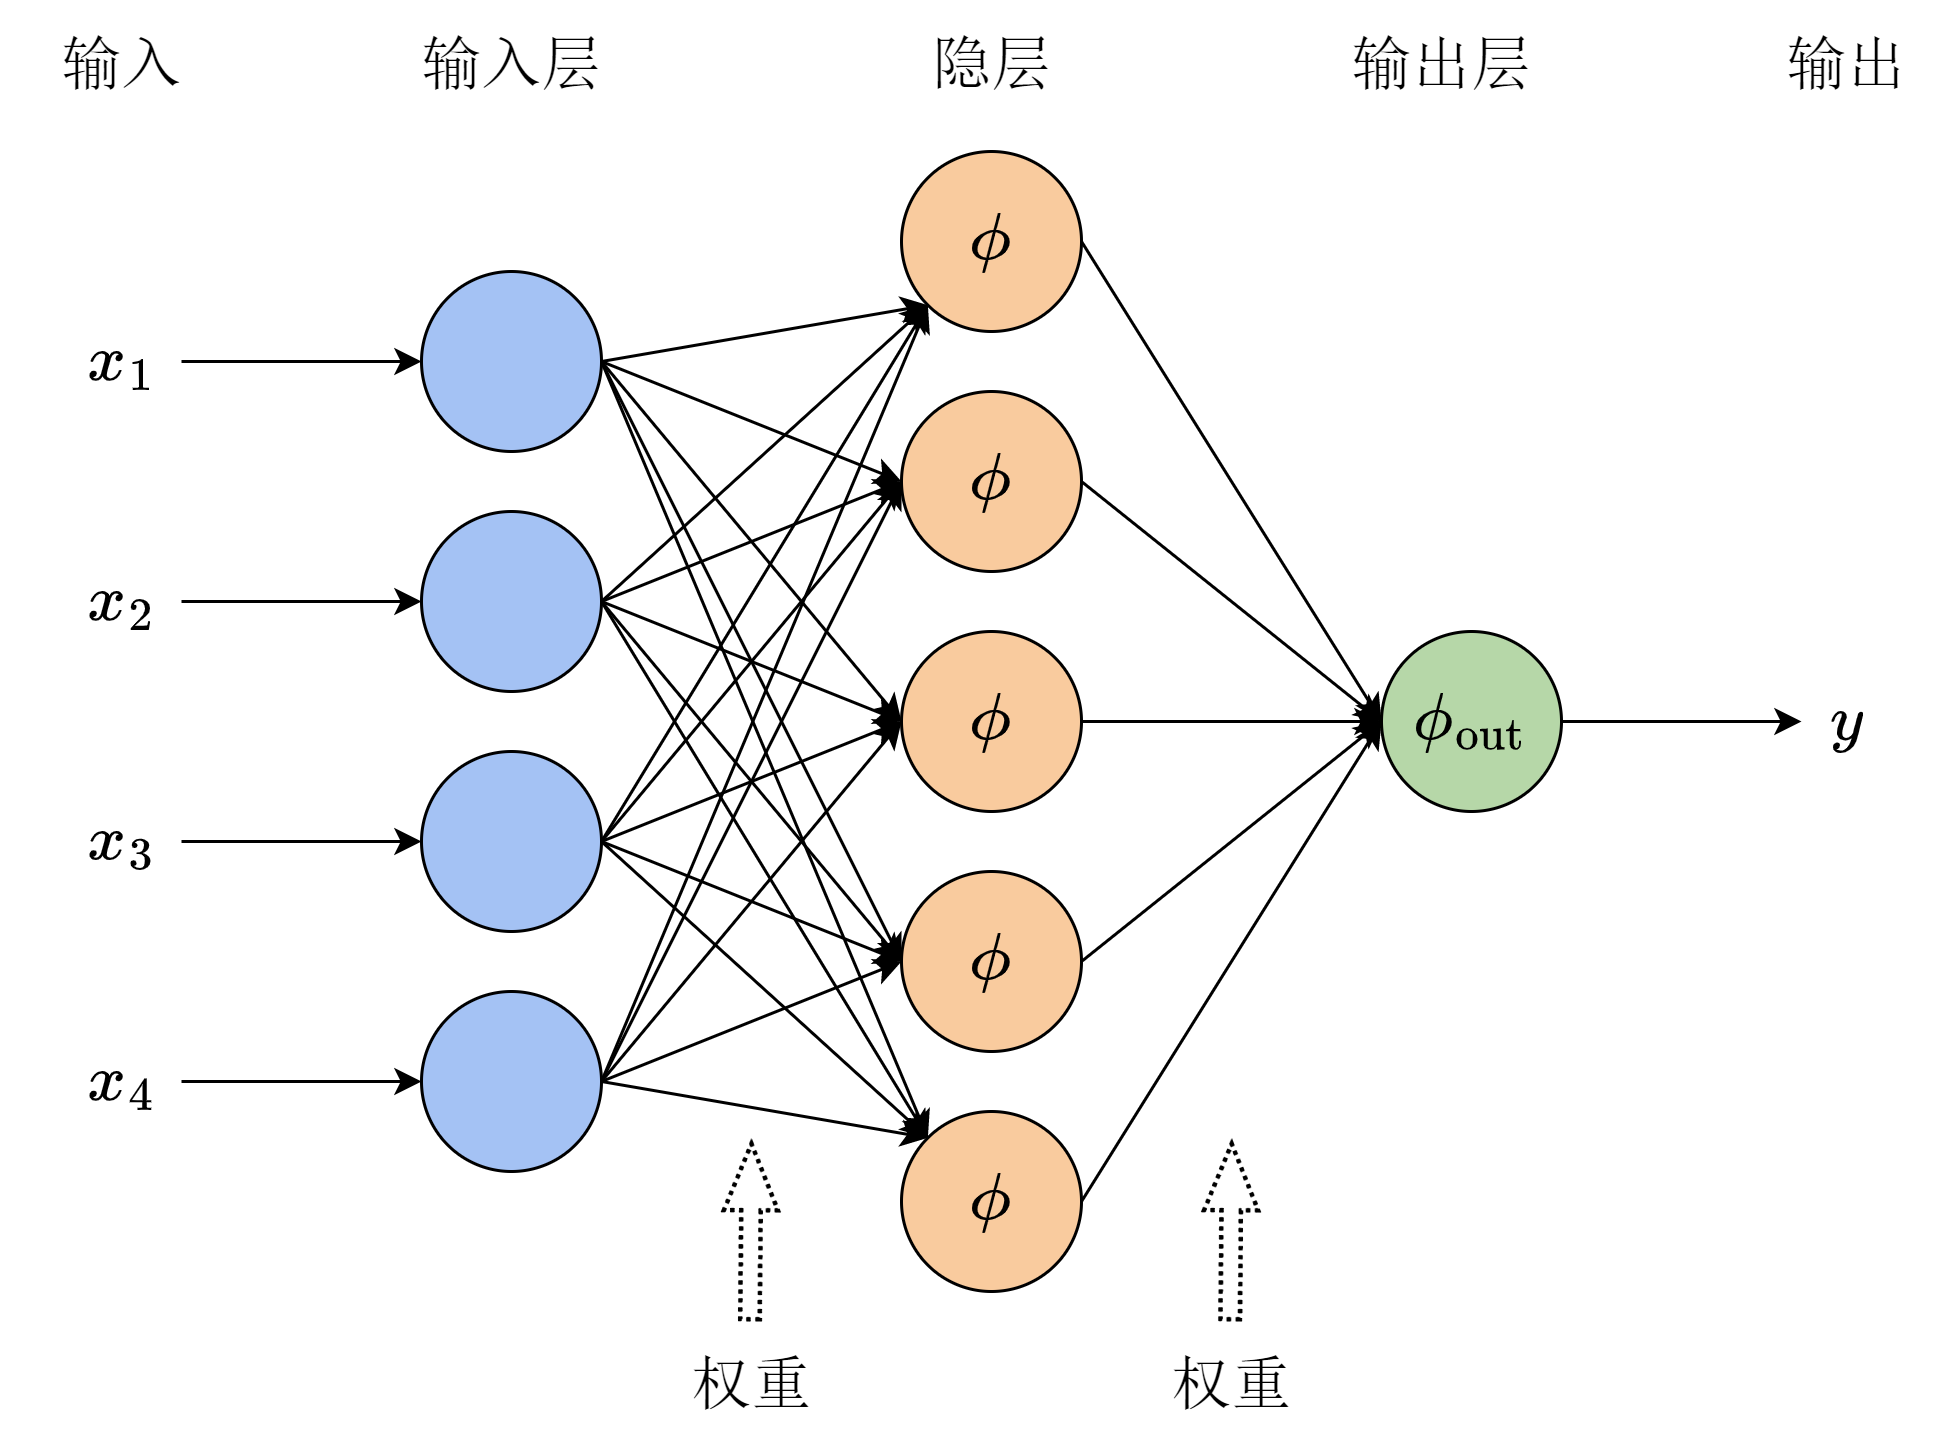

The diagram above was exported from draw.io. Its source (the exported page's mxGraphModel, read from the mxfile embedded in the PNG):
<mxGraphModel dx="1088" dy="900" grid="1" gridSize="10" guides="1" tooltips="1" connect="1" arrows="1" fold="1" page="1" pageScale="1" pageWidth="2336" pageHeight="1654" math="1" shadow="0">
  <root>
    <mxCell id="0" />
    <mxCell id="1" parent="0" />
    <mxCell id="dgJYS8WsdNAKivCmvDmg-40" style="edgeStyle=none;rounded=0;orthogonalLoop=1;jettySize=auto;html=1;exitX=1;exitY=0.5;exitDx=0;exitDy=0;entryX=0;entryY=1;entryDx=0;entryDy=0;" parent="1" source="dgJYS8WsdNAKivCmvDmg-1" target="dgJYS8WsdNAKivCmvDmg-5" edge="1">
      <mxGeometry relative="1" as="geometry" />
    </mxCell>
    <mxCell id="dgJYS8WsdNAKivCmvDmg-44" style="edgeStyle=none;rounded=0;orthogonalLoop=1;jettySize=auto;html=1;exitX=1;exitY=0.5;exitDx=0;exitDy=0;entryX=0;entryY=0.5;entryDx=0;entryDy=0;" parent="1" source="dgJYS8WsdNAKivCmvDmg-1" target="dgJYS8WsdNAKivCmvDmg-9" edge="1">
      <mxGeometry relative="1" as="geometry" />
    </mxCell>
    <mxCell id="dgJYS8WsdNAKivCmvDmg-48" style="edgeStyle=none;rounded=0;orthogonalLoop=1;jettySize=auto;html=1;exitX=1;exitY=0.5;exitDx=0;exitDy=0;entryX=0;entryY=0.5;entryDx=0;entryDy=0;" parent="1" source="dgJYS8WsdNAKivCmvDmg-1" target="dgJYS8WsdNAKivCmvDmg-10" edge="1">
      <mxGeometry relative="1" as="geometry" />
    </mxCell>
    <mxCell id="dgJYS8WsdNAKivCmvDmg-52" style="edgeStyle=none;rounded=0;orthogonalLoop=1;jettySize=auto;html=1;exitX=1;exitY=0.5;exitDx=0;exitDy=0;entryX=0;entryY=0.5;entryDx=0;entryDy=0;" parent="1" source="dgJYS8WsdNAKivCmvDmg-1" target="dgJYS8WsdNAKivCmvDmg-11" edge="1">
      <mxGeometry relative="1" as="geometry" />
    </mxCell>
    <mxCell id="dgJYS8WsdNAKivCmvDmg-56" style="edgeStyle=none;rounded=0;orthogonalLoop=1;jettySize=auto;html=1;exitX=1;exitY=0.5;exitDx=0;exitDy=0;entryX=0;entryY=0;entryDx=0;entryDy=0;" parent="1" source="dgJYS8WsdNAKivCmvDmg-1" target="dgJYS8WsdNAKivCmvDmg-12" edge="1">
      <mxGeometry relative="1" as="geometry" />
    </mxCell>
    <mxCell id="dgJYS8WsdNAKivCmvDmg-1" value="" style="ellipse;whiteSpace=wrap;html=1;aspect=fixed;fillColor=#A4C2F4;fontFamily=Computer Modern Math;" parent="1" vertex="1">
      <mxGeometry x="400" y="250" width="60" height="60" as="geometry" />
    </mxCell>
    <mxCell id="dgJYS8WsdNAKivCmvDmg-41" style="edgeStyle=none;rounded=0;orthogonalLoop=1;jettySize=auto;html=1;exitX=1;exitY=0.5;exitDx=0;exitDy=0;entryX=0;entryY=1;entryDx=0;entryDy=0;" parent="1" source="dgJYS8WsdNAKivCmvDmg-2" target="dgJYS8WsdNAKivCmvDmg-5" edge="1">
      <mxGeometry relative="1" as="geometry" />
    </mxCell>
    <mxCell id="dgJYS8WsdNAKivCmvDmg-45" style="edgeStyle=none;rounded=0;orthogonalLoop=1;jettySize=auto;html=1;exitX=1;exitY=0.5;exitDx=0;exitDy=0;entryX=0;entryY=0.5;entryDx=0;entryDy=0;" parent="1" source="dgJYS8WsdNAKivCmvDmg-2" target="dgJYS8WsdNAKivCmvDmg-9" edge="1">
      <mxGeometry relative="1" as="geometry" />
    </mxCell>
    <mxCell id="dgJYS8WsdNAKivCmvDmg-49" style="edgeStyle=none;rounded=0;orthogonalLoop=1;jettySize=auto;html=1;exitX=1;exitY=0.5;exitDx=0;exitDy=0;entryX=0;entryY=0.5;entryDx=0;entryDy=0;" parent="1" source="dgJYS8WsdNAKivCmvDmg-2" target="dgJYS8WsdNAKivCmvDmg-10" edge="1">
      <mxGeometry relative="1" as="geometry" />
    </mxCell>
    <mxCell id="dgJYS8WsdNAKivCmvDmg-53" style="edgeStyle=none;rounded=0;orthogonalLoop=1;jettySize=auto;html=1;exitX=1;exitY=0.5;exitDx=0;exitDy=0;entryX=0;entryY=0.5;entryDx=0;entryDy=0;" parent="1" source="dgJYS8WsdNAKivCmvDmg-2" target="dgJYS8WsdNAKivCmvDmg-11" edge="1">
      <mxGeometry relative="1" as="geometry" />
    </mxCell>
    <mxCell id="dgJYS8WsdNAKivCmvDmg-57" style="edgeStyle=none;rounded=0;orthogonalLoop=1;jettySize=auto;html=1;exitX=1;exitY=0.5;exitDx=0;exitDy=0;entryX=0;entryY=0;entryDx=0;entryDy=0;" parent="1" source="dgJYS8WsdNAKivCmvDmg-2" target="dgJYS8WsdNAKivCmvDmg-12" edge="1">
      <mxGeometry relative="1" as="geometry" />
    </mxCell>
    <mxCell id="dgJYS8WsdNAKivCmvDmg-2" value="" style="ellipse;whiteSpace=wrap;html=1;aspect=fixed;fillColor=#A4C2F4;fontFamily=Computer Modern Math;" parent="1" vertex="1">
      <mxGeometry x="400" y="330" width="60" height="60" as="geometry" />
    </mxCell>
    <mxCell id="dgJYS8WsdNAKivCmvDmg-42" style="edgeStyle=none;rounded=0;orthogonalLoop=1;jettySize=auto;html=1;exitX=1;exitY=0.5;exitDx=0;exitDy=0;entryX=0;entryY=1;entryDx=0;entryDy=0;" parent="1" source="dgJYS8WsdNAKivCmvDmg-3" target="dgJYS8WsdNAKivCmvDmg-5" edge="1">
      <mxGeometry relative="1" as="geometry" />
    </mxCell>
    <mxCell id="dgJYS8WsdNAKivCmvDmg-46" style="edgeStyle=none;rounded=0;orthogonalLoop=1;jettySize=auto;html=1;exitX=1;exitY=0.5;exitDx=0;exitDy=0;entryX=0;entryY=0.5;entryDx=0;entryDy=0;" parent="1" source="dgJYS8WsdNAKivCmvDmg-3" target="dgJYS8WsdNAKivCmvDmg-9" edge="1">
      <mxGeometry relative="1" as="geometry" />
    </mxCell>
    <mxCell id="dgJYS8WsdNAKivCmvDmg-50" style="edgeStyle=none;rounded=0;orthogonalLoop=1;jettySize=auto;html=1;exitX=1;exitY=0.5;exitDx=0;exitDy=0;entryX=0;entryY=0.5;entryDx=0;entryDy=0;" parent="1" source="dgJYS8WsdNAKivCmvDmg-3" target="dgJYS8WsdNAKivCmvDmg-10" edge="1">
      <mxGeometry relative="1" as="geometry" />
    </mxCell>
    <mxCell id="dgJYS8WsdNAKivCmvDmg-54" style="edgeStyle=none;rounded=0;orthogonalLoop=1;jettySize=auto;html=1;exitX=1;exitY=0.5;exitDx=0;exitDy=0;entryX=0;entryY=0.5;entryDx=0;entryDy=0;" parent="1" source="dgJYS8WsdNAKivCmvDmg-3" target="dgJYS8WsdNAKivCmvDmg-11" edge="1">
      <mxGeometry relative="1" as="geometry" />
    </mxCell>
    <mxCell id="dgJYS8WsdNAKivCmvDmg-58" style="edgeStyle=none;rounded=0;orthogonalLoop=1;jettySize=auto;html=1;exitX=1;exitY=0.5;exitDx=0;exitDy=0;entryX=0;entryY=0;entryDx=0;entryDy=0;" parent="1" source="dgJYS8WsdNAKivCmvDmg-3" target="dgJYS8WsdNAKivCmvDmg-12" edge="1">
      <mxGeometry relative="1" as="geometry" />
    </mxCell>
    <mxCell id="dgJYS8WsdNAKivCmvDmg-3" value="" style="ellipse;whiteSpace=wrap;html=1;aspect=fixed;fillColor=#A4C2F4;fontFamily=Computer Modern Math;" parent="1" vertex="1">
      <mxGeometry x="400" y="410" width="60" height="60" as="geometry" />
    </mxCell>
    <mxCell id="dgJYS8WsdNAKivCmvDmg-43" style="edgeStyle=none;rounded=0;orthogonalLoop=1;jettySize=auto;html=1;exitX=1;exitY=0.5;exitDx=0;exitDy=0;entryX=0;entryY=1;entryDx=0;entryDy=0;" parent="1" source="dgJYS8WsdNAKivCmvDmg-4" target="dgJYS8WsdNAKivCmvDmg-5" edge="1">
      <mxGeometry relative="1" as="geometry" />
    </mxCell>
    <mxCell id="dgJYS8WsdNAKivCmvDmg-47" style="edgeStyle=none;rounded=0;orthogonalLoop=1;jettySize=auto;html=1;exitX=1;exitY=0.5;exitDx=0;exitDy=0;entryX=0;entryY=0.5;entryDx=0;entryDy=0;" parent="1" source="dgJYS8WsdNAKivCmvDmg-4" target="dgJYS8WsdNAKivCmvDmg-9" edge="1">
      <mxGeometry relative="1" as="geometry" />
    </mxCell>
    <mxCell id="dgJYS8WsdNAKivCmvDmg-51" style="edgeStyle=none;rounded=0;orthogonalLoop=1;jettySize=auto;html=1;exitX=1;exitY=0.5;exitDx=0;exitDy=0;entryX=0;entryY=0.5;entryDx=0;entryDy=0;" parent="1" source="dgJYS8WsdNAKivCmvDmg-4" target="dgJYS8WsdNAKivCmvDmg-10" edge="1">
      <mxGeometry relative="1" as="geometry" />
    </mxCell>
    <mxCell id="dgJYS8WsdNAKivCmvDmg-55" style="edgeStyle=none;rounded=0;orthogonalLoop=1;jettySize=auto;html=1;exitX=1;exitY=0.5;exitDx=0;exitDy=0;entryX=0;entryY=0.5;entryDx=0;entryDy=0;" parent="1" source="dgJYS8WsdNAKivCmvDmg-4" target="dgJYS8WsdNAKivCmvDmg-11" edge="1">
      <mxGeometry relative="1" as="geometry" />
    </mxCell>
    <mxCell id="dgJYS8WsdNAKivCmvDmg-59" style="edgeStyle=none;rounded=0;orthogonalLoop=1;jettySize=auto;html=1;exitX=1;exitY=0.5;exitDx=0;exitDy=0;entryX=0;entryY=0;entryDx=0;entryDy=0;" parent="1" source="dgJYS8WsdNAKivCmvDmg-4" target="dgJYS8WsdNAKivCmvDmg-12" edge="1">
      <mxGeometry relative="1" as="geometry" />
    </mxCell>
    <mxCell id="dgJYS8WsdNAKivCmvDmg-4" value="" style="ellipse;whiteSpace=wrap;html=1;aspect=fixed;fillColor=#A4C2F4;fontFamily=Computer Modern Math;" parent="1" vertex="1">
      <mxGeometry x="400" y="490" width="60" height="60" as="geometry" />
    </mxCell>
    <mxCell id="dgJYS8WsdNAKivCmvDmg-60" style="edgeStyle=none;rounded=0;orthogonalLoop=1;jettySize=auto;html=1;exitX=1;exitY=0.5;exitDx=0;exitDy=0;entryX=0;entryY=0.5;entryDx=0;entryDy=0;" parent="1" source="dgJYS8WsdNAKivCmvDmg-5" target="dgJYS8WsdNAKivCmvDmg-13" edge="1">
      <mxGeometry relative="1" as="geometry" />
    </mxCell>
    <mxCell id="dgJYS8WsdNAKivCmvDmg-5" value="&lt;font style=&quot;font-size: 18px;&quot;&gt;\(\phi\)&lt;/font&gt;" style="ellipse;whiteSpace=wrap;html=1;aspect=fixed;fillColor=#F9CB9E;fontFamily=Computer Modern Math;fontSize=18;" parent="1" vertex="1">
      <mxGeometry x="560" y="210" width="60" height="60" as="geometry" />
    </mxCell>
    <mxCell id="dgJYS8WsdNAKivCmvDmg-61" style="edgeStyle=none;rounded=0;orthogonalLoop=1;jettySize=auto;html=1;exitX=1;exitY=0.5;exitDx=0;exitDy=0;entryX=0;entryY=0.5;entryDx=0;entryDy=0;" parent="1" source="dgJYS8WsdNAKivCmvDmg-9" target="dgJYS8WsdNAKivCmvDmg-13" edge="1">
      <mxGeometry relative="1" as="geometry" />
    </mxCell>
    <mxCell id="dgJYS8WsdNAKivCmvDmg-9" value="\(\phi\)" style="ellipse;whiteSpace=wrap;html=1;aspect=fixed;fillColor=#F9CB9E;fontFamily=Computer Modern Math;fontSize=18;" parent="1" vertex="1">
      <mxGeometry x="560" y="290" width="60" height="60" as="geometry" />
    </mxCell>
    <mxCell id="dgJYS8WsdNAKivCmvDmg-62" style="edgeStyle=none;rounded=0;orthogonalLoop=1;jettySize=auto;html=1;exitX=1;exitY=0.5;exitDx=0;exitDy=0;entryX=0;entryY=0.5;entryDx=0;entryDy=0;" parent="1" source="dgJYS8WsdNAKivCmvDmg-10" target="dgJYS8WsdNAKivCmvDmg-13" edge="1">
      <mxGeometry relative="1" as="geometry" />
    </mxCell>
    <mxCell id="dgJYS8WsdNAKivCmvDmg-10" value="\(\phi\)" style="ellipse;whiteSpace=wrap;html=1;aspect=fixed;fillColor=#F9CB9E;fontFamily=Computer Modern Math;fontSize=18;" parent="1" vertex="1">
      <mxGeometry x="560" y="370" width="60" height="60" as="geometry" />
    </mxCell>
    <mxCell id="dgJYS8WsdNAKivCmvDmg-63" style="edgeStyle=none;rounded=0;orthogonalLoop=1;jettySize=auto;html=1;exitX=1;exitY=0.5;exitDx=0;exitDy=0;entryX=0;entryY=0.5;entryDx=0;entryDy=0;" parent="1" source="dgJYS8WsdNAKivCmvDmg-11" target="dgJYS8WsdNAKivCmvDmg-13" edge="1">
      <mxGeometry relative="1" as="geometry" />
    </mxCell>
    <mxCell id="dgJYS8WsdNAKivCmvDmg-11" value="\(\phi\)" style="ellipse;whiteSpace=wrap;html=1;aspect=fixed;fillColor=#F9CB9E;fontFamily=Computer Modern Math;fontSize=18;" parent="1" vertex="1">
      <mxGeometry x="560" y="450" width="60" height="60" as="geometry" />
    </mxCell>
    <mxCell id="dgJYS8WsdNAKivCmvDmg-64" style="edgeStyle=none;rounded=0;orthogonalLoop=1;jettySize=auto;html=1;exitX=1;exitY=0.5;exitDx=0;exitDy=0;entryX=0;entryY=0.5;entryDx=0;entryDy=0;" parent="1" source="dgJYS8WsdNAKivCmvDmg-12" target="dgJYS8WsdNAKivCmvDmg-13" edge="1">
      <mxGeometry relative="1" as="geometry" />
    </mxCell>
    <mxCell id="dgJYS8WsdNAKivCmvDmg-12" value="\(\phi\)" style="ellipse;whiteSpace=wrap;html=1;aspect=fixed;fillColor=#F9CB9E;fontFamily=Computer Modern Math;fontSize=18;" parent="1" vertex="1">
      <mxGeometry x="560" y="530" width="60" height="60" as="geometry" />
    </mxCell>
    <mxCell id="dgJYS8WsdNAKivCmvDmg-13" value="\(\phi_\mathrm{out}\)" style="ellipse;whiteSpace=wrap;html=1;aspect=fixed;fillColor=#B6D7A8;fontFamily=Computer Modern Math;fontSize=18;" parent="1" vertex="1">
      <mxGeometry x="720" y="370" width="60" height="60" as="geometry" />
    </mxCell>
    <mxCell id="dgJYS8WsdNAKivCmvDmg-66" value="\(x_1\)" style="text;html=1;align=center;verticalAlign=middle;resizable=0;points=[];autosize=1;strokeColor=none;fillColor=none;fontSize=18;fontFamily=Computer Modern Math;" parent="1" vertex="1">
      <mxGeometry x="260" y="260" width="80" height="40" as="geometry" />
    </mxCell>
    <mxCell id="dgJYS8WsdNAKivCmvDmg-67" value="" style="endArrow=classic;html=1;rounded=0;fontFamily=Computer Modern Math;entryX=0;entryY=0.5;entryDx=0;entryDy=0;" parent="1" target="dgJYS8WsdNAKivCmvDmg-1" edge="1">
      <mxGeometry width="50" height="50" relative="1" as="geometry">
        <mxPoint x="320" y="280" as="sourcePoint" />
        <mxPoint x="400" y="279.5" as="targetPoint" />
      </mxGeometry>
    </mxCell>
    <mxCell id="dgJYS8WsdNAKivCmvDmg-71" value="\(x_2\)" style="text;html=1;align=center;verticalAlign=middle;resizable=0;points=[];autosize=1;strokeColor=none;fillColor=none;fontSize=18;fontFamily=Computer Modern Math;" parent="1" vertex="1">
      <mxGeometry x="260" y="340" width="80" height="40" as="geometry" />
    </mxCell>
    <mxCell id="dgJYS8WsdNAKivCmvDmg-72" value="" style="endArrow=classic;html=1;rounded=0;fontFamily=Computer Modern Math;entryX=0;entryY=0.5;entryDx=0;entryDy=0;" parent="1" edge="1">
      <mxGeometry width="50" height="50" relative="1" as="geometry">
        <mxPoint x="320" y="360" as="sourcePoint" />
        <mxPoint x="400" y="360" as="targetPoint" />
      </mxGeometry>
    </mxCell>
    <mxCell id="dgJYS8WsdNAKivCmvDmg-73" value="\(x_3\)" style="text;html=1;align=center;verticalAlign=middle;resizable=0;points=[];autosize=1;strokeColor=none;fillColor=none;fontSize=18;fontFamily=Computer Modern Math;" parent="1" vertex="1">
      <mxGeometry x="260" y="420" width="80" height="40" as="geometry" />
    </mxCell>
    <mxCell id="dgJYS8WsdNAKivCmvDmg-74" value="" style="endArrow=classic;html=1;rounded=0;fontFamily=Computer Modern Math;entryX=0;entryY=0.5;entryDx=0;entryDy=0;" parent="1" edge="1">
      <mxGeometry width="50" height="50" relative="1" as="geometry">
        <mxPoint x="320" y="440" as="sourcePoint" />
        <mxPoint x="400" y="440" as="targetPoint" />
      </mxGeometry>
    </mxCell>
    <mxCell id="dgJYS8WsdNAKivCmvDmg-75" value="\(x_4\)" style="text;html=1;align=center;verticalAlign=middle;resizable=0;points=[];autosize=1;strokeColor=none;fillColor=none;fontSize=18;fontFamily=Computer Modern Math;" parent="1" vertex="1">
      <mxGeometry x="260" y="500" width="80" height="40" as="geometry" />
    </mxCell>
    <mxCell id="dgJYS8WsdNAKivCmvDmg-76" value="" style="endArrow=classic;html=1;rounded=0;fontFamily=Computer Modern Math;entryX=0;entryY=0.5;entryDx=0;entryDy=0;" parent="1" edge="1">
      <mxGeometry width="50" height="50" relative="1" as="geometry">
        <mxPoint x="320" y="520" as="sourcePoint" />
        <mxPoint x="400" y="520" as="targetPoint" />
      </mxGeometry>
    </mxCell>
    <mxCell id="dgJYS8WsdNAKivCmvDmg-77" value="&lt;font face=&quot;宋体&quot; style=&quot;font-size: 20px;&quot;&gt;输入&lt;/font&gt;" style="text;html=1;align=center;verticalAlign=middle;resizable=0;points=[];autosize=1;strokeColor=none;fillColor=none;fontSize=20;" parent="1" vertex="1">
      <mxGeometry x="270" y="160" width="60" height="40" as="geometry" />
    </mxCell>
    <mxCell id="dgJYS8WsdNAKivCmvDmg-78" value="&lt;font face=&quot;宋体&quot; style=&quot;font-size: 20px;&quot;&gt;输入层&lt;/font&gt;" style="text;html=1;align=center;verticalAlign=middle;resizable=0;points=[];autosize=1;strokeColor=none;fillColor=none;fontSize=20;" parent="1" vertex="1">
      <mxGeometry x="390" y="160" width="80" height="40" as="geometry" />
    </mxCell>
    <mxCell id="dgJYS8WsdNAKivCmvDmg-79" value="&lt;font face=&quot;宋体&quot; style=&quot;font-size: 20px;&quot;&gt;隐层&lt;/font&gt;" style="text;html=1;align=center;verticalAlign=middle;resizable=0;points=[];autosize=1;strokeColor=none;fillColor=none;fontSize=20;" parent="1" vertex="1">
      <mxGeometry x="560" y="160" width="60" height="40" as="geometry" />
    </mxCell>
    <mxCell id="dgJYS8WsdNAKivCmvDmg-80" value="&lt;font face=&quot;宋体&quot; style=&quot;font-size: 20px;&quot;&gt;输出层&lt;/font&gt;" style="text;html=1;align=center;verticalAlign=middle;resizable=0;points=[];autosize=1;strokeColor=none;fillColor=none;fontSize=20;" parent="1" vertex="1">
      <mxGeometry x="700" y="160" width="80" height="40" as="geometry" />
    </mxCell>
    <mxCell id="dgJYS8WsdNAKivCmvDmg-81" style="edgeStyle=none;rounded=0;orthogonalLoop=1;jettySize=auto;html=1;exitX=1;exitY=0.5;exitDx=0;exitDy=0;fontFamily=Computer Modern Math;" parent="1" edge="1">
      <mxGeometry relative="1" as="geometry">
        <mxPoint x="860" y="400" as="targetPoint" />
        <mxPoint x="780" y="400" as="sourcePoint" />
      </mxGeometry>
    </mxCell>
    <mxCell id="dgJYS8WsdNAKivCmvDmg-82" value="\(y\)" style="text;html=1;align=center;verticalAlign=middle;resizable=0;points=[];autosize=1;strokeColor=none;fillColor=none;fontSize=18;fontFamily=Computer Modern Math;" parent="1" vertex="1">
      <mxGeometry x="845" y="380" width="60" height="40" as="geometry" />
    </mxCell>
    <mxCell id="dgJYS8WsdNAKivCmvDmg-83" value="&lt;font face=&quot;宋体&quot; style=&quot;font-size: 20px;&quot;&gt;输出&lt;/font&gt;" style="text;html=1;align=center;verticalAlign=middle;resizable=0;points=[];autosize=1;strokeColor=none;fillColor=none;fontSize=20;" parent="1" vertex="1">
      <mxGeometry x="845" y="160" width="60" height="40" as="geometry" />
    </mxCell>
    <mxCell id="dgJYS8WsdNAKivCmvDmg-84" value="&lt;font face=&quot;宋体&quot; style=&quot;font-size: 20px;&quot;&gt;权重&lt;/font&gt;" style="text;html=1;align=center;verticalAlign=middle;resizable=0;points=[];autosize=1;strokeColor=none;fillColor=none;fontSize=20;" parent="1" vertex="1">
      <mxGeometry x="480" y="600" width="60" height="40" as="geometry" />
    </mxCell>
    <mxCell id="dgJYS8WsdNAKivCmvDmg-85" value="&lt;font face=&quot;宋体&quot; style=&quot;font-size: 20px;&quot;&gt;权重&lt;/font&gt;" style="text;html=1;align=center;verticalAlign=middle;resizable=0;points=[];autosize=1;strokeColor=none;fillColor=none;fontSize=20;" parent="1" vertex="1">
      <mxGeometry x="640" y="600" width="60" height="40" as="geometry" />
    </mxCell>
    <mxCell id="dgJYS8WsdNAKivCmvDmg-86" value="" style="shape=flexArrow;endArrow=classic;html=1;rounded=0;fontSize=20;endWidth=10;endSize=6.89;width=6;strokeColor=#000000;strokeWidth=1.5;dashed=1;dashPattern=1 1;" parent="1" edge="1">
      <mxGeometry width="50" height="50" relative="1" as="geometry">
        <mxPoint x="509.5" y="600" as="sourcePoint" />
        <mxPoint x="510" y="540" as="targetPoint" />
      </mxGeometry>
    </mxCell>
    <mxCell id="dgJYS8WsdNAKivCmvDmg-87" value="" style="shape=flexArrow;endArrow=classic;html=1;rounded=0;fontSize=20;endWidth=10;endSize=6.89;width=6;strokeColor=#000000;strokeWidth=1.5;dashed=1;dashPattern=1 1;" parent="1" edge="1">
      <mxGeometry width="50" height="50" relative="1" as="geometry">
        <mxPoint x="669.58" y="600" as="sourcePoint" />
        <mxPoint x="670.08" y="540" as="targetPoint" />
      </mxGeometry>
    </mxCell>
  </root>
</mxGraphModel>